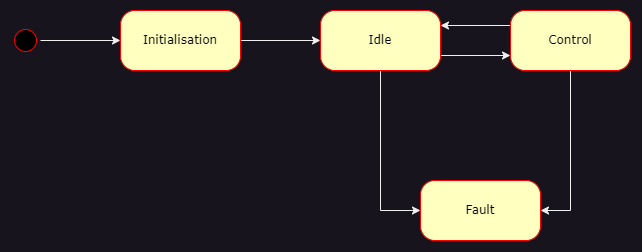

The diagram above was exported from draw.io. Its source (the exported page's mxGraphModel, read from the mxfile embedded in the PNG):
<mxGraphModel dx="793" dy="508" grid="1" gridSize="10" guides="1" tooltips="1" connect="1" arrows="1" fold="1" page="1" pageScale="1" pageWidth="1100" pageHeight="850" background="none" math="0" shadow="0">
  <root>
    <mxCell id="0" />
    <mxCell id="1" parent="0" />
    <mxCell id="ab0yfaBRbsIttaUzX7Ba-14" style="edgeStyle=orthogonalEdgeStyle;rounded=0;orthogonalLoop=1;jettySize=auto;html=1;exitX=0.5;exitY=0;exitDx=0;exitDy=0;entryX=0;entryY=0.5;entryDx=0;entryDy=0;" parent="1" source="382b91b5511bd0f7-1" target="382b91b5511bd0f7-6" edge="1">
      <mxGeometry relative="1" as="geometry" />
    </mxCell>
    <mxCell id="382b91b5511bd0f7-1" value="" style="ellipse;html=1;shape=startState;fillColor=#000000;strokeColor=#ff0000;rounded=1;shadow=0;comic=0;labelBackgroundColor=none;fontFamily=Verdana;fontSize=12;fontColor=#000000;align=center;direction=south;" parent="1" vertex="1">
      <mxGeometry x="200" y="315" width="30" height="30" as="geometry" />
    </mxCell>
    <mxCell id="ab0yfaBRbsIttaUzX7Ba-15" style="edgeStyle=orthogonalEdgeStyle;rounded=0;orthogonalLoop=1;jettySize=auto;html=1;exitX=1;exitY=0.5;exitDx=0;exitDy=0;entryX=0;entryY=0.5;entryDx=0;entryDy=0;" parent="1" source="382b91b5511bd0f7-6" target="382b91b5511bd0f7-7" edge="1">
      <mxGeometry relative="1" as="geometry" />
    </mxCell>
    <mxCell id="382b91b5511bd0f7-6" value="Initialisation" style="rounded=1;whiteSpace=wrap;html=1;arcSize=24;fillColor=#ffffc0;strokeColor=#ff0000;shadow=0;comic=0;labelBackgroundColor=none;fontFamily=Verdana;fontSize=12;fontColor=#000000;align=center;" parent="1" vertex="1">
      <mxGeometry x="310" y="300" width="120" height="60" as="geometry" />
    </mxCell>
    <mxCell id="ab0yfaBRbsIttaUzX7Ba-16" style="edgeStyle=orthogonalEdgeStyle;rounded=0;orthogonalLoop=1;jettySize=auto;html=1;exitX=1;exitY=0.75;exitDx=0;exitDy=0;entryX=0;entryY=0.75;entryDx=0;entryDy=0;" parent="1" source="382b91b5511bd0f7-7" target="ab0yfaBRbsIttaUzX7Ba-2" edge="1">
      <mxGeometry relative="1" as="geometry" />
    </mxCell>
    <mxCell id="ab0yfaBRbsIttaUzX7Ba-20" style="edgeStyle=orthogonalEdgeStyle;rounded=0;orthogonalLoop=1;jettySize=auto;html=1;entryX=0;entryY=0.5;entryDx=0;entryDy=0;" parent="1" source="382b91b5511bd0f7-7" target="ab0yfaBRbsIttaUzX7Ba-18" edge="1">
      <mxGeometry relative="1" as="geometry" />
    </mxCell>
    <mxCell id="382b91b5511bd0f7-7" value="Idle" style="rounded=1;whiteSpace=wrap;html=1;arcSize=24;fillColor=#ffffc0;strokeColor=#ff0000;shadow=0;comic=0;labelBackgroundColor=none;fontFamily=Verdana;fontSize=12;fontColor=#000000;align=center;" parent="1" vertex="1">
      <mxGeometry x="510" y="300" width="120" height="60" as="geometry" />
    </mxCell>
    <mxCell id="ab0yfaBRbsIttaUzX7Ba-17" style="edgeStyle=orthogonalEdgeStyle;rounded=0;orthogonalLoop=1;jettySize=auto;html=1;exitX=0;exitY=0.25;exitDx=0;exitDy=0;entryX=1;entryY=0.25;entryDx=0;entryDy=0;" parent="1" source="ab0yfaBRbsIttaUzX7Ba-2" target="382b91b5511bd0f7-7" edge="1">
      <mxGeometry relative="1" as="geometry" />
    </mxCell>
    <mxCell id="ab0yfaBRbsIttaUzX7Ba-21" style="edgeStyle=orthogonalEdgeStyle;rounded=0;orthogonalLoop=1;jettySize=auto;html=1;entryX=1;entryY=0.5;entryDx=0;entryDy=0;" parent="1" source="ab0yfaBRbsIttaUzX7Ba-2" target="ab0yfaBRbsIttaUzX7Ba-18" edge="1">
      <mxGeometry relative="1" as="geometry" />
    </mxCell>
    <mxCell id="ab0yfaBRbsIttaUzX7Ba-2" value="Control" style="rounded=1;whiteSpace=wrap;html=1;arcSize=24;fillColor=#ffffc0;strokeColor=#ff0000;shadow=0;comic=0;labelBackgroundColor=none;fontFamily=Verdana;fontSize=12;fontColor=#000000;align=center;" parent="1" vertex="1">
      <mxGeometry x="700" y="300" width="120" height="60" as="geometry" />
    </mxCell>
    <mxCell id="ab0yfaBRbsIttaUzX7Ba-18" value="Fault" style="rounded=1;whiteSpace=wrap;html=1;arcSize=24;fillColor=#ffffc0;strokeColor=#ff0000;shadow=0;comic=0;labelBackgroundColor=none;fontFamily=Verdana;fontSize=12;fontColor=#000000;align=center;" parent="1" vertex="1">
      <mxGeometry x="610" y="470" width="120" height="60" as="geometry" />
    </mxCell>
  </root>
</mxGraphModel>